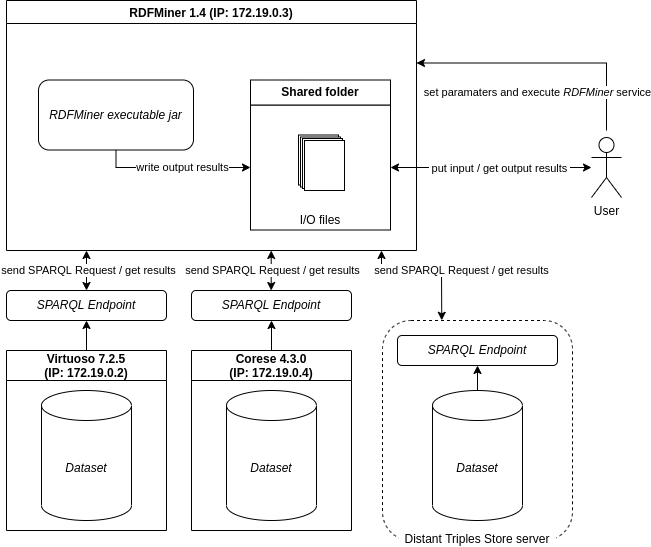

The diagram above was exported from draw.io. Its source (the exported page's mxGraphModel, read from the mxfile embedded in the PNG):
<mxGraphModel dx="1422" dy="798" grid="1" gridSize="10" guides="1" tooltips="1" connect="1" arrows="1" fold="1" page="1" pageScale="1" pageWidth="827" pageHeight="1169" math="0" shadow="0">
  <root>
    <mxCell id="0" />
    <mxCell id="1" parent="0" />
    <mxCell id="17Hf1MtKS4er8DdAh23x-2" value="RDFMiner 1.4 (IP: 172.19.0.3)" style="swimlane;fontStyle=1" parent="1" vertex="1">
      <mxGeometry x="115" y="200" width="410" height="250" as="geometry">
        <mxRectangle x="120" y="70" width="110" height="23" as="alternateBounds" />
      </mxGeometry>
    </mxCell>
    <mxCell id="17Hf1MtKS4er8DdAh23x-23" value="" style="rounded=0;whiteSpace=wrap;html=1;" parent="17Hf1MtKS4er8DdAh23x-2" vertex="1">
      <mxGeometry x="244" y="104.5" width="140" height="125" as="geometry" />
    </mxCell>
    <mxCell id="17Hf1MtKS4er8DdAh23x-24" value="&lt;b&gt;Shared folder&lt;br&gt;&lt;/b&gt;" style="rounded=0;whiteSpace=wrap;html=1;" parent="17Hf1MtKS4er8DdAh23x-2" vertex="1">
      <mxGeometry x="244" y="79.5" width="140" height="25" as="geometry" />
    </mxCell>
    <mxCell id="17Hf1MtKS4er8DdAh23x-25" value="" style="rounded=0;whiteSpace=wrap;html=1;" parent="17Hf1MtKS4er8DdAh23x-2" vertex="1">
      <mxGeometry x="292" y="134.5" width="40" height="50" as="geometry" />
    </mxCell>
    <mxCell id="17Hf1MtKS4er8DdAh23x-27" value="" style="rounded=0;whiteSpace=wrap;html=1;" parent="17Hf1MtKS4er8DdAh23x-2" vertex="1">
      <mxGeometry x="294" y="136.5" width="40" height="50" as="geometry" />
    </mxCell>
    <mxCell id="17Hf1MtKS4er8DdAh23x-28" value="" style="rounded=0;whiteSpace=wrap;html=1;" parent="17Hf1MtKS4er8DdAh23x-2" vertex="1">
      <mxGeometry x="296" y="138" width="40" height="50" as="geometry" />
    </mxCell>
    <mxCell id="17Hf1MtKS4er8DdAh23x-30" value="" style="rounded=0;whiteSpace=wrap;html=1;" parent="17Hf1MtKS4er8DdAh23x-2" vertex="1">
      <mxGeometry x="298" y="140" width="40" height="50" as="geometry" />
    </mxCell>
    <mxCell id="17Hf1MtKS4er8DdAh23x-31" value="I/O files" style="text;html=1;strokeColor=none;fillColor=none;align=center;verticalAlign=middle;whiteSpace=wrap;rounded=0;" parent="17Hf1MtKS4er8DdAh23x-2" vertex="1">
      <mxGeometry x="244" y="209.5" width="140" height="20" as="geometry" />
    </mxCell>
    <mxCell id="SsKlmkBhyraMW4VO0gLZ-11" style="edgeStyle=orthogonalEdgeStyle;rounded=0;orthogonalLoop=1;jettySize=auto;html=1;entryX=0;entryY=0.5;entryDx=0;entryDy=0;" parent="17Hf1MtKS4er8DdAh23x-2" source="SsKlmkBhyraMW4VO0gLZ-2" target="17Hf1MtKS4er8DdAh23x-23" edge="1">
      <mxGeometry relative="1" as="geometry">
        <Array as="points">
          <mxPoint x="110" y="167" />
        </Array>
      </mxGeometry>
    </mxCell>
    <mxCell id="SsKlmkBhyraMW4VO0gLZ-12" value="write output results" style="edgeLabel;html=1;align=center;verticalAlign=middle;resizable=0;points=[];" parent="SsKlmkBhyraMW4VO0gLZ-11" connectable="0" vertex="1">
      <mxGeometry x="-0.0958" y="-2" relative="1" as="geometry">
        <mxPoint x="14" y="-3" as="offset" />
      </mxGeometry>
    </mxCell>
    <mxCell id="SsKlmkBhyraMW4VO0gLZ-2" value="&lt;i&gt;RDFMiner executable jar&lt;/i&gt;" style="rounded=1;whiteSpace=wrap;html=1;" parent="17Hf1MtKS4er8DdAh23x-2" vertex="1">
      <mxGeometry x="32" y="79.5" width="155" height="70" as="geometry" />
    </mxCell>
    <mxCell id="17Hf1MtKS4er8DdAh23x-16" style="edgeStyle=orthogonalEdgeStyle;rounded=0;orthogonalLoop=1;jettySize=auto;html=1;exitX=0.5;exitY=0;exitDx=0;exitDy=0;entryX=0.5;entryY=1;entryDx=0;entryDy=0;" parent="1" source="17Hf1MtKS4er8DdAh23x-4" target="17Hf1MtKS4er8DdAh23x-15" edge="1">
      <mxGeometry relative="1" as="geometry" />
    </mxCell>
    <mxCell id="17Hf1MtKS4er8DdAh23x-4" value="Virtuoso 7.2.5 &#10;(IP: 172.19.0.2)" style="swimlane;startSize=30;" parent="1" vertex="1">
      <mxGeometry x="115" y="550" width="160" height="180" as="geometry">
        <mxRectangle x="120" y="70" width="110" height="23" as="alternateBounds" />
      </mxGeometry>
    </mxCell>
    <mxCell id="17Hf1MtKS4er8DdAh23x-6" value="&lt;div&gt;&lt;i&gt;Dataset&lt;/i&gt;&lt;/div&gt;" style="shape=cylinder3;whiteSpace=wrap;html=1;boundedLbl=1;backgroundOutline=1;size=15;" parent="17Hf1MtKS4er8DdAh23x-4" vertex="1">
      <mxGeometry x="35" y="40" width="90" height="130" as="geometry" />
    </mxCell>
    <mxCell id="17Hf1MtKS4er8DdAh23x-15" value="&lt;i&gt;SPARQL Endpoint&lt;/i&gt;" style="rounded=1;whiteSpace=wrap;html=1;" parent="1" vertex="1">
      <mxGeometry x="115" y="490" width="160" height="30" as="geometry" />
    </mxCell>
    <mxCell id="SsKlmkBhyraMW4VO0gLZ-7" style="edgeStyle=orthogonalEdgeStyle;rounded=0;orthogonalLoop=1;jettySize=auto;html=1;entryX=1;entryY=0.25;entryDx=0;entryDy=0;" parent="1" edge="1">
      <mxGeometry relative="1" as="geometry">
        <mxPoint x="715" y="330" as="sourcePoint" />
        <mxPoint x="525" y="262.5" as="targetPoint" />
        <Array as="points">
          <mxPoint x="715" y="263" />
          <mxPoint x="525" y="263" />
        </Array>
      </mxGeometry>
    </mxCell>
    <mxCell id="SsKlmkBhyraMW4VO0gLZ-9" value="set paramaters and execute &lt;i&gt;RDFMiner &lt;/i&gt;service" style="edgeLabel;html=1;align=center;verticalAlign=middle;resizable=0;points=[];" parent="SsKlmkBhyraMW4VO0gLZ-7" connectable="0" vertex="1">
      <mxGeometry x="-0.2571" y="2" relative="1" as="geometry">
        <mxPoint x="-41" y="27" as="offset" />
      </mxGeometry>
    </mxCell>
    <mxCell id="17Hf1MtKS4er8DdAh23x-33" value="User" style="shape=umlActor;verticalLabelPosition=bottom;verticalAlign=top;html=1;outlineConnect=0;" parent="1" vertex="1">
      <mxGeometry x="700" y="337" width="30" height="60" as="geometry" />
    </mxCell>
    <mxCell id="SsKlmkBhyraMW4VO0gLZ-5" value="" style="endArrow=classic;startArrow=classic;html=1;rounded=0;exitX=1;exitY=0.5;exitDx=0;exitDy=0;" parent="1" source="17Hf1MtKS4er8DdAh23x-23" target="17Hf1MtKS4er8DdAh23x-33" edge="1">
      <mxGeometry width="50" height="50" relative="1" as="geometry">
        <mxPoint x="590" y="460" as="sourcePoint" />
        <mxPoint x="640" y="410" as="targetPoint" />
      </mxGeometry>
    </mxCell>
    <mxCell id="SsKlmkBhyraMW4VO0gLZ-6" value="&amp;nbsp;put input / get output results&amp;nbsp;" style="edgeLabel;html=1;align=center;verticalAlign=middle;resizable=0;points=[];" parent="SsKlmkBhyraMW4VO0gLZ-5" connectable="0" vertex="1">
      <mxGeometry x="-0.2653" relative="1" as="geometry">
        <mxPoint x="34" as="offset" />
      </mxGeometry>
    </mxCell>
    <mxCell id="SsKlmkBhyraMW4VO0gLZ-14" style="edgeStyle=orthogonalEdgeStyle;rounded=0;orthogonalLoop=1;jettySize=auto;html=1;exitX=0.5;exitY=0;exitDx=0;exitDy=0;entryX=0.5;entryY=1;entryDx=0;entryDy=0;" parent="1" source="SsKlmkBhyraMW4VO0gLZ-15" target="SsKlmkBhyraMW4VO0gLZ-17" edge="1">
      <mxGeometry relative="1" as="geometry" />
    </mxCell>
    <mxCell id="SsKlmkBhyraMW4VO0gLZ-15" value="Corese 4.3.0&#10;(IP: 172.19.0.4)" style="swimlane;startSize=30;" parent="1" vertex="1">
      <mxGeometry x="300" y="550" width="160" height="180" as="geometry">
        <mxRectangle x="120" y="70" width="110" height="23" as="alternateBounds" />
      </mxGeometry>
    </mxCell>
    <mxCell id="SsKlmkBhyraMW4VO0gLZ-16" value="&lt;div&gt;&lt;i&gt;Dataset&lt;/i&gt;&lt;/div&gt;" style="shape=cylinder3;whiteSpace=wrap;html=1;boundedLbl=1;backgroundOutline=1;size=15;" parent="SsKlmkBhyraMW4VO0gLZ-15" vertex="1">
      <mxGeometry x="35" y="40" width="90" height="130" as="geometry" />
    </mxCell>
    <mxCell id="SsKlmkBhyraMW4VO0gLZ-26" value="" style="rounded=1;whiteSpace=wrap;html=1;fillColor=none;dashed=1;" parent="SsKlmkBhyraMW4VO0gLZ-15" vertex="1">
      <mxGeometry x="191" y="-30" width="190" height="220" as="geometry" />
    </mxCell>
    <mxCell id="SsKlmkBhyraMW4VO0gLZ-25" value="&lt;i&gt;SPARQL Endpoint&lt;/i&gt;" style="rounded=1;whiteSpace=wrap;html=1;" parent="SsKlmkBhyraMW4VO0gLZ-15" vertex="1">
      <mxGeometry x="206" y="-15" width="160" height="30" as="geometry" />
    </mxCell>
    <mxCell id="SsKlmkBhyraMW4VO0gLZ-27" value="&lt;div&gt;&lt;i&gt;Dataset&lt;/i&gt;&lt;/div&gt;" style="shape=cylinder3;whiteSpace=wrap;html=1;boundedLbl=1;backgroundOutline=1;size=15;" parent="SsKlmkBhyraMW4VO0gLZ-15" vertex="1">
      <mxGeometry x="241" y="40" width="90" height="130" as="geometry" />
    </mxCell>
    <mxCell id="17Hf1MtKS4er8DdAh23x-18" style="edgeStyle=orthogonalEdgeStyle;rounded=0;orthogonalLoop=1;jettySize=auto;html=1;exitX=0.5;exitY=0;exitDx=0;exitDy=0;exitPerimeter=0;entryX=0.5;entryY=1;entryDx=0;entryDy=0;" parent="SsKlmkBhyraMW4VO0gLZ-15" source="SsKlmkBhyraMW4VO0gLZ-27" target="SsKlmkBhyraMW4VO0gLZ-25" edge="1">
      <mxGeometry relative="1" as="geometry">
        <mxPoint x="321" y="10" as="sourcePoint" />
        <mxPoint x="296" y="10" as="targetPoint" />
        <Array as="points" />
      </mxGeometry>
    </mxCell>
    <mxCell id="SsKlmkBhyraMW4VO0gLZ-29" value="&lt;span style=&quot;&quot;&gt;Distant Triples Store server&lt;/span&gt;" style="rounded=1;whiteSpace=wrap;html=1;fillColor=default;dashed=1;dashPattern=1 4;strokeWidth=0;shadow=0;strokeColor=none;" parent="SsKlmkBhyraMW4VO0gLZ-15" vertex="1">
      <mxGeometry x="207.25" y="181" width="157.5" height="15" as="geometry" />
    </mxCell>
    <mxCell id="SsKlmkBhyraMW4VO0gLZ-17" value="&lt;i&gt;SPARQL Endpoint&lt;/i&gt;" style="rounded=1;whiteSpace=wrap;html=1;" parent="1" vertex="1">
      <mxGeometry x="300" y="490" width="160" height="30" as="geometry" />
    </mxCell>
    <mxCell id="SsKlmkBhyraMW4VO0gLZ-21" value="" style="endArrow=classic;startArrow=classic;html=1;rounded=0;exitX=0.5;exitY=0;exitDx=0;exitDy=0;" parent="1" source="17Hf1MtKS4er8DdAh23x-15" edge="1">
      <mxGeometry width="50" height="50" relative="1" as="geometry">
        <mxPoint x="310" y="540" as="sourcePoint" />
        <mxPoint x="195" y="450" as="targetPoint" />
      </mxGeometry>
    </mxCell>
    <mxCell id="SsKlmkBhyraMW4VO0gLZ-22" value="send SPARQL Request / get results" style="edgeLabel;html=1;align=center;verticalAlign=middle;resizable=0;points=[];" parent="SsKlmkBhyraMW4VO0gLZ-21" connectable="0" vertex="1">
      <mxGeometry x="-0.1462" y="1" relative="1" as="geometry">
        <mxPoint x="2" y="-4" as="offset" />
      </mxGeometry>
    </mxCell>
    <mxCell id="SsKlmkBhyraMW4VO0gLZ-23" value="" style="endArrow=classic;startArrow=classic;html=1;rounded=0;exitX=0.5;exitY=0;exitDx=0;exitDy=0;" parent="1" edge="1">
      <mxGeometry width="50" height="50" relative="1" as="geometry">
        <mxPoint x="379.71000000000004" y="490" as="sourcePoint" />
        <mxPoint x="379.71000000000004" y="450" as="targetPoint" />
      </mxGeometry>
    </mxCell>
    <mxCell id="SsKlmkBhyraMW4VO0gLZ-24" value="send SPARQL Request / get results" style="edgeLabel;html=1;align=center;verticalAlign=middle;resizable=0;points=[];" parent="SsKlmkBhyraMW4VO0gLZ-23" connectable="0" vertex="1">
      <mxGeometry x="-0.1462" y="1" relative="1" as="geometry">
        <mxPoint x="2" y="-4" as="offset" />
      </mxGeometry>
    </mxCell>
    <mxCell id="SsKlmkBhyraMW4VO0gLZ-32" value="" style="endArrow=classic;startArrow=classic;html=1;rounded=0;exitX=0.312;exitY=-0.001;exitDx=0;exitDy=0;exitPerimeter=0;" parent="1" source="SsKlmkBhyraMW4VO0gLZ-26" edge="1">
      <mxGeometry width="50" height="50" relative="1" as="geometry">
        <mxPoint x="538.5" y="520" as="sourcePoint" />
        <mxPoint x="490" y="450" as="targetPoint" />
        <Array as="points">
          <mxPoint x="550" y="470" />
          <mxPoint x="490" y="470" />
        </Array>
      </mxGeometry>
    </mxCell>
    <mxCell id="SsKlmkBhyraMW4VO0gLZ-33" value="&lt;span style=&quot;color: rgba(0, 0, 0, 0); font-family: monospace; font-size: 0px; text-align: start; background-color: rgb(248, 249, 250);&quot;&gt;%3CmxGraphModel%3E%3Croot%3E%3CmxCell%20id%3D%220%22%2F%3E%3CmxCell%20id%3D%221%22%20parent%3D%220%22%2F%3E%3CmxCell%20id%3D%222%22%20value%3D%22%22%20style%3D%22endArrow%3Dclassic%3BstartArrow%3Dclassic%3Bhtml%3D1%3Brounded%3D0%3BexitX%3D0.5%3BexitY%3D0%3BexitDx%3D0%3BexitDy%3D0%3B%22%20edge%3D%221%22%20parent%3D%221%22%3E%3CmxGeometry%20width%3D%2250%22%20height%3D%2250%22%20relative%3D%221%22%20as%3D%22geometry%22%3E%3CmxPoint%20x%3D%22379.71000000000026%22%20y%3D%22490%22%20as%3D%22sourcePoint%22%2F%3E%3CmxPoint%20x%3D%22379.71000000000026%22%20y%3D%22450%22%20as%3D%22targetPoint%22%2F%3E%3C%2FmxGeometry%3E%3C%2FmxCell%3E%3CmxCell%20id%3D%223%22%20value%3D%22send%20SPARQL%20Request%20%2F%20get%20results%22%20style%3D%22edgeLabel%3Bhtml%3D1%3Balign%3Dcenter%3BverticalAlign%3Dmiddle%3Bresizable%3D0%3Bpoints%3D%5B%5D%3B%22%20vertex%3D%221%22%20connectable%3D%220%22%20parent%3D%222%22%3E%3CmxGeometry%20x%3D%22-0.1462%22%20y%3D%221%22%20relative%3D%221%22%20as%3D%22geometry%22%3E%3CmxPoint%20x%3D%222%22%20y%3D%22-4%22%20as%3D%22offset%22%2F%3E%3C%2FmxGeometry%3E%3C%2FmxCell%3E%3C%2Froot%3E%3C%2FmxGraphModel%3E&lt;/span&gt;&lt;span style=&quot;color: rgba(0, 0, 0, 0); font-family: monospace; font-size: 0px; text-align: start; background-color: rgb(248, 249, 250);&quot;&gt;%3CmxGraphModel%3E%3Croot%3E%3CmxCell%20id%3D%220%22%2F%3E%3CmxCell%20id%3D%221%22%20parent%3D%220%22%2F%3E%3CmxCell%20id%3D%222%22%20value%3D%22%22%20style%3D%22endArrow%3Dclassic%3BstartArrow%3Dclassic%3Bhtml%3D1%3Brounded%3D0%3BexitX%3D0.5%3BexitY%3D0%3BexitDx%3D0%3BexitDy%3D0%3B%22%20edge%3D%221%22%20parent%3D%221%22%3E%3CmxGeometry%20width%3D%2250%22%20height%3D%2250%22%20relative%3D%221%22%20as%3D%22geometry%22%3E%3CmxPoint%20x%3D%22379.71000000000026%22%20y%3D%22490%22%20as%3D%22sourcePoint%22%2F%3E%3CmxPoint%20x%3D%22379.71000000000026%22%20y%3D%22450%22%20as%3D%22targetPoint%22%2F%3E%3C%2FmxGeometry%3E%3C%2FmxCell%3E%3CmxCell%20id%3D%223%22%20value%3D%22send%20SPARQL%20Request%20%2F%20get%20results%22%20style%3D%22edgeLabel%3Bhtml%3D1%3Balign%3Dcenter%3BverticalAlign%3Dmiddle%3Bresizable%3D0%3Bpoints%3D%5B%5D%3B%22%20vertex%3D%221%22%20connectable%3D%220%22%20parent%3D%222%22%3E%3CmxGeometry%20x%3D%22-0.1462%22%20y%3D%221%22%20relative%3D%221%22%20as%3D%22geometry%22%3E%3CmxPoint%20x%3D%222%22%20y%3D%22-4%22%20as%3D%22offset%22%2F%3E%3C%2FmxGeometry%3E%3C%2FmxCell%3E%3C%2Froot%3E%3C%2FmxGraphModel%3E&lt;/span&gt;" style="edgeLabel;html=1;align=center;verticalAlign=middle;resizable=0;points=[];" parent="SsKlmkBhyraMW4VO0gLZ-32" connectable="0" vertex="1">
      <mxGeometry x="-0.0644" y="-1" relative="1" as="geometry">
        <mxPoint as="offset" />
      </mxGeometry>
    </mxCell>
    <mxCell id="SsKlmkBhyraMW4VO0gLZ-34" value="&lt;span style=&quot;color: rgba(0, 0, 0, 0); font-family: monospace; font-size: 0px; text-align: start; background-color: rgb(248, 249, 250);&quot;&gt;%3CmxGraphModel%3E%3Croot%3E%3CmxCell%20id%3D%220%22%2F%3E%3CmxCell%20id%3D%221%22%20parent%3D%220%22%2F%3E%3CmxCell%20id%3D%222%22%20value%3D%22%22%20style%3D%22endArrow%3Dclassic%3BstartArrow%3Dclassic%3Bhtml%3D1%3Brounded%3D0%3BexitX%3D0.5%3BexitY%3D0%3BexitDx%3D0%3BexitDy%3D0%3B%22%20edge%3D%221%22%20parent%3D%221%22%3E%3CmxGeometry%20width%3D%2250%22%20height%3D%2250%22%20relative%3D%221%22%20as%3D%22geometry%22%3E%3CmxPoint%20x%3D%22379.71000000000026%22%20y%3D%22490%22%20as%3D%22sourcePoint%22%2F%3E%3CmxPoint%20x%3D%22379.71000000000026%22%20y%3D%22450%22%20as%3D%22targetPoint%22%2F%3E%3C%2FmxGeometry%3E%3C%2FmxCell%3E%3CmxCell%20id%3D%223%22%20value%3D%22send%20SPARQL%20Request%20%2F%20get%20results%22%20style%3D%22edgeLabel%3Bhtml%3D1%3Balign%3Dcenter%3BverticalAlign%3Dmiddle%3Bresizable%3D0%3Bpoints%3D%5B%5D%3B%22%20vertex%3D%221%22%20connectable%3D%220%22%20parent%3D%222%22%3E%3CmxGeometry%20x%3D%22-0.1462%22%20y%3D%221%22%20relative%3D%221%22%20as%3D%22geometry%22%3E%3CmxPoint%20x%3D%222%22%20y%3D%22-4%22%20as%3D%22offset%22%2F%3E%3C%2FmxGeometry%3E%3C%2FmxCell%3E%3C%2Froot%3E%3C%2FmxGraphModel%3E&lt;/span&gt;" style="edgeLabel;html=1;align=center;verticalAlign=middle;resizable=0;points=[];" parent="SsKlmkBhyraMW4VO0gLZ-32" connectable="0" vertex="1">
      <mxGeometry x="-0.1038" relative="1" as="geometry">
        <mxPoint as="offset" />
      </mxGeometry>
    </mxCell>
    <mxCell id="SsKlmkBhyraMW4VO0gLZ-35" value="&lt;span style=&quot;color: rgba(0, 0, 0, 0); font-family: monospace; font-size: 0px; text-align: start; background-color: rgb(248, 249, 250);&quot;&gt;%3CmxGraphModel%3E%3Croot%3E%3CmxCell%20id%3D%220%22%2F%3E%3CmxCell%20id%3D%221%22%20parent%3D%220%22%2F%3E%3CmxCell%20id%3D%222%22%20value%3D%22%22%20style%3D%22endArrow%3Dclassic%3BstartArrow%3Dclassic%3Bhtml%3D1%3Brounded%3D0%3BexitX%3D0.5%3BexitY%3D0%3BexitDx%3D0%3BexitDy%3D0%3B%22%20edge%3D%221%22%20parent%3D%221%22%3E%3CmxGeometry%20width%3D%2250%22%20height%3D%2250%22%20relative%3D%221%22%20as%3D%22geometry%22%3E%3CmxPoint%20x%3D%22379.71000000000026%22%20y%3D%22490%22%20as%3D%22sourcePoint%22%2F%3E%3CmxPoint%20x%3D%22379.71000000000026%22%20y%3D%22450%22%20as%3D%22targetPoint%22%2F%3E%3C%2FmxGeometry%3E%3C%2FmxCell%3E%3CmxCell%20id%3D%223%22%20value%3D%22send%20SPARQL%20Request%20%2F%20get%20results%22%20style%3D%22edgeLabel%3Bhtml%3D1%3Balign%3Dcenter%3BverticalAlign%3Dmiddle%3Bresizable%3D0%3Bpoints%3D%5B%5D%3B%22%20vertex%3D%221%22%20connectable%3D%220%22%20parent%3D%222%22%3E%3CmxGeometry%20x%3D%22-0.1462%22%20y%3D%221%22%20relative%3D%221%22%20as%3D%22geometry%22%3E%3CmxPoint%20x%3D%222%22%20y%3D%22-4%22%20as%3D%22offset%22%2F%3E%3C%2FmxGeometry%3E%3C%2FmxCell%3E%3C%2Froot%3E%3C%2FmxGraphModel%3Euéehuazdyuahu&lt;/span&gt;" style="edgeLabel;html=1;align=center;verticalAlign=middle;resizable=0;points=[];" parent="SsKlmkBhyraMW4VO0gLZ-32" connectable="0" vertex="1">
      <mxGeometry x="-0.1182" y="-1" relative="1" as="geometry">
        <mxPoint as="offset" />
      </mxGeometry>
    </mxCell>
    <mxCell id="SsKlmkBhyraMW4VO0gLZ-36" value="&lt;span style=&quot;color: rgba(0, 0, 0, 0); font-family: monospace; font-size: 0px; text-align: start; background-color: rgb(248, 249, 250);&quot;&gt;%3CmxGraphModel%3E%3Croot%3E%3CmxCell%20id%3D%220%22%2F%3E%3CmxCell%20id%3D%221%22%20parent%3D%220%22%2F%3E%3CmxCell%20id%3D%222%22%20value%3D%22%22%20style%3D%22endArrow%3Dclassic%3BstartArrow%3Dclassic%3Bhtml%3D1%3Brounded%3D0%3BexitX%3D0.5%3BexitY%3D0%3BexitDx%3D0%3BexitDy%3D0%3B%22%20edge%3D%221%22%20parent%3D%221%22%3E%3CmxGeometry%20width%3D%2250%22%20height%3D%2250%22%20relative%3D%221%22%20as%3D%22geometry%22%3E%3CmxPoint%20x%3D%22379.71000000000026%22%20y%3D%22490%22%20as%3D%22sourcePoint%22%2F%3E%3CmxPoint%20x%3D%22379.71000000000026%22%20y%3D%22450%22%20as%3D%22targetPoint%22%2F%3E%3C%2FmxGeometry%3E%3C%2FmxCell%3E%3CmxCell%20id%3D%223%22%20value%3D%22send%20SPARQL%20Request%20%2F%20get%20results%22%20style%3D%22edgeLabel%3Bhtml%3D1%3Balign%3Dcenter%3BverticalAlign%3Dmiddle%3Bresizable%3D0%3Bpoints%3D%5B%5D%3B%22%20vertex%3D%221%22%20connectable%3D%220%22%20parent%3D%222%22%3E%3CmxGeometry%20x%3D%22-0.1462%22%20y%3D%221%22%20relative%3D%221%22%20as%3D%22geometry%22%3E%3CmxPoint%20x%3D%222%22%20y%3D%22-4%22%20as%3D%22offset%22%2F%3E%3C%2FmxGeometry%3E%3C%2FmxCell%3E%3C%2Froot%3E%3C%2FmxGraphModel%3E&lt;/span&gt;&lt;span style=&quot;color: rgba(0, 0, 0, 0); font-family: monospace; font-size: 0px; text-align: start; background-color: rgb(248, 249, 250);&quot;&gt;%3CmxGraphModel%3E%3Croot%3E%3CmxCell%20id%3D%220%22%2F%3E%3CmxCell%20id%3D%221%22%20parent%3D%220%22%2F%3E%3CmxCell%20id%3D%222%22%20value%3D%22%22%20style%3D%22endArrow%3Dclassic%3BstartArrow%3Dclassic%3Bhtml%3D1%3Brounded%3D0%3BexitX%3D0.5%3BexitY%3D0%3BexitDx%3D0%3BexitDy%3D0%3B%22%20edge%3D%221%22%20parent%3D%221%22%3E%3CmxGeometry%20width%3D%2250%22%20height%3D%2250%22%20relative%3D%221%22%20as%3D%22geometry%22%3E%3CmxPoint%20x%3D%22379.71000000000026%22%20y%3D%22490%22%20as%3D%22sourcePoint%22%2F%3E%3CmxPoint%20x%3D%22379.71000000000026%22%20y%3D%22450%22%20as%3D%22targetPoint%22%2F%3E%3C%2FmxGeometry%3E%3C%2FmxCell%3E%3CmxCell%20id%3D%223%22%20value%3D%22send%20SPARQL%20Request%20%2F%20get%20results%22%20style%3D%22edgeLabel%3Bhtml%3D1%3Balign%3Dcenter%3BverticalAlign%3Dmiddle%3Bresizable%3D0%3Bpoints%3D%5B%5D%3B%22%20vertex%3D%221%22%20connectable%3D%220%22%20parent%3D%222%22%3E%3CmxGeometry%20x%3D%22-0.1462%22%20y%3D%221%22%20relative%3D%221%22%20as%3D%22geometry%22%3E%3CmxPoint%20x%3D%222%22%20y%3D%22-4%22%20as%3D%22offset%22%2F%3E%3C%2FmxGeometry%3E%3C%2FmxCell%3E%3C%2Froot%3E%3C%2FmxGraphModel%3E&lt;/span&gt;" style="edgeLabel;html=1;align=center;verticalAlign=middle;resizable=0;points=[];" parent="SsKlmkBhyraMW4VO0gLZ-32" connectable="0" vertex="1">
      <mxGeometry x="-0.0357" y="1" relative="1" as="geometry">
        <mxPoint as="offset" />
      </mxGeometry>
    </mxCell>
    <mxCell id="SsKlmkBhyraMW4VO0gLZ-37" value="send SPARQL Request / get results" style="edgeLabel;html=1;align=center;verticalAlign=middle;resizable=0;points=[];" parent="SsKlmkBhyraMW4VO0gLZ-32" connectable="0" vertex="1">
      <mxGeometry x="-0.154" relative="1" as="geometry">
        <mxPoint x="25" y="-1" as="offset" />
      </mxGeometry>
    </mxCell>
  </root>
</mxGraphModel>